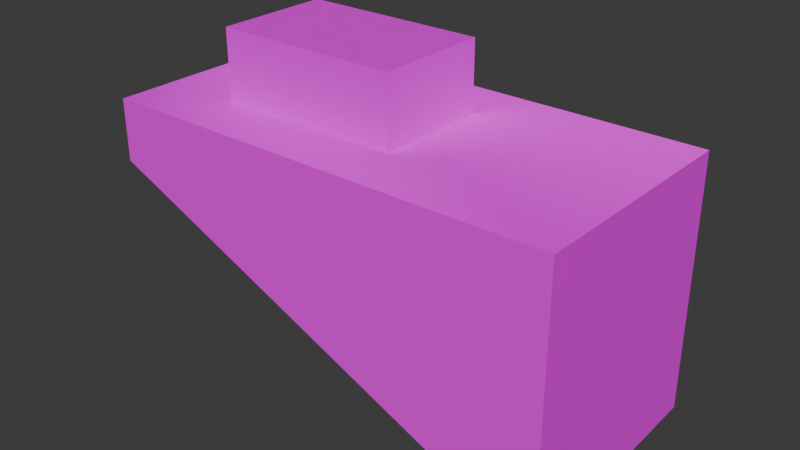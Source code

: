 # Source: Building_01_F_01.blend  (saved by Blender 4.1.24; exported with 4.5.12 LTS)
import bpy
from mathutils import Matrix  # noqa: F401  (used for matrix-valued properties, if any)

bpy.ops.wm.read_factory_settings(use_empty=True)
scene = bpy.context.scene
scene.name = 'Scene'

# ---- collections
col_collection = bpy.data.collections.new('Collection'); scene.collection.children.link(col_collection)

# ---- images (referenced by path relative to the original .blend; pixels are not part of the script)
import os
ASSET_DIR = os.environ.get("B2B_ASSET_DIR", "")  # directory of the original .blend (textures are referenced by path, not embedded)
HERE = os.path.dirname(os.path.abspath(__file__))  # packed textures are extracted next to this script under _unpacked/

def load_image(name, relpath, width, height, colorspace="sRGB"):
    """Load a texture the original file referenced (path relative to the .blend, or extracted next to this script)."""
    p = next((c for c in (os.path.join(HERE, relpath), os.path.join(ASSET_DIR, relpath)) if relpath and os.path.exists(c)), "")
    if p:
        img = bpy.data.images.load(p, check_existing=True)
        img.name = name
    else:  # same state as the original file: an image datablock whose file is absent (Cycles renders it pink)
        img = bpy.data.images.new(name, width, height)
        img.source = "FILE"
        img.filepath = "//" + (relpath or name)
    img.colorspace_settings.name = colorspace
    return img
img_w052_jpg = load_image('外壁W052.jpg', '外壁W052.jpg', 1024, 1024, 'sRGB')
img_o001_jpg = load_image('ｺﾝｸﾘｰﾄO001.jpg', 'ｺﾝｸﾘｰﾄO001.jpg', 1024, 1024, 'sRGB')
img_s038_jpg = load_image('外壁S038.jpg', '外壁S038.jpg', 1024, 1024, 'sRGB')
img_w033_jpg = load_image('外壁W033.jpg', '外壁W033.jpg', 1024, 1024, 'sRGB')

# ---- materials (node trees are filled in below, after node groups)
mat_2 = bpy.data.materials.new('壁2')
mat_2.use_transparent_shadow = False
mat_2.roughness = 0.5
mat_1 = bpy.data.materials.new('コンクリート1')
mat_1.use_transparent_shadow = False
mat_1.roughness = 0.5
mat_1_1 = bpy.data.materials.new('壁1')
mat_1_1.use_transparent_shadow = False
mat_1_1.roughness = 0.5
mat_3_001 = bpy.data.materials.new('壁3.001')
mat_3_001.use_transparent_shadow = False
mat_3_001.roughness = 0.5

# ---- material node trees
mat_2.use_nodes = True; mat_2.node_tree.nodes.clear()
_N = mat_2.node_tree.nodes; _L = mat_2.node_tree.links
n0 = _N.new('ShaderNodeBsdfPrincipled'); n0.name = 'プリンシプルBSDF'; n0.location = (10, 300)
n1 = _N.new('ShaderNodeOutputMaterial'); n1.name = 'マテリアル出力'; n1.location = (300, 300)
n2 = _N.new('ShaderNodeNormalMap'); n2.name = 'ノーマルマップ'; n2.location = (-300, -300)
n2.label = 'Normal/Map'
n2.inputs[0].default_value = 0.0
n3 = _N.new('ShaderNodeTexImage'); n3.name = '画像テクスチャ'; n3.location = (-300, 600)
n3.image = img_w052_jpg
_L.new(n0.outputs[0], n1.inputs[0])
_L.new(n2.outputs[0], n0.inputs[5])
_L.new(n3.outputs[0], n0.inputs[0])
n1.is_active_output = True
mat_1.use_nodes = True; mat_1.node_tree.nodes.clear()
_N = mat_1.node_tree.nodes; _L = mat_1.node_tree.links
n0 = _N.new('ShaderNodeBsdfPrincipled'); n0.name = 'プリンシプルBSDF'; n0.location = (10, 300)
n1 = _N.new('ShaderNodeOutputMaterial'); n1.name = 'マテリアル出力'; n1.location = (300, 300)
n2 = _N.new('ShaderNodeNormalMap'); n2.name = 'ノーマルマップ'; n2.location = (-300, -300)
n2.label = 'Normal/Map'
n2.inputs[0].default_value = 0.0
n3 = _N.new('ShaderNodeTexImage'); n3.name = '画像テクスチャ'; n3.location = (-300, 600)
n3.image = img_o001_jpg
_L.new(n0.outputs[0], n1.inputs[0])
_L.new(n2.outputs[0], n0.inputs[5])
_L.new(n3.outputs[0], n0.inputs[0])
n1.is_active_output = True
mat_1_1.use_nodes = True; mat_1_1.node_tree.nodes.clear()
_N = mat_1_1.node_tree.nodes; _L = mat_1_1.node_tree.links
n0 = _N.new('ShaderNodeBsdfPrincipled'); n0.name = 'プリンシプルBSDF'; n0.location = (10, 300)
n1 = _N.new('ShaderNodeOutputMaterial'); n1.name = 'マテリアル出力'; n1.location = (300, 300)
n2 = _N.new('ShaderNodeNormalMap'); n2.name = 'ノーマルマップ'; n2.location = (-300, -300)
n2.label = 'Normal/Map'
n2.inputs[0].default_value = 0.0
n3 = _N.new('ShaderNodeTexImage'); n3.name = '画像テクスチャ'; n3.location = (-300, 600)
n3.image = img_s038_jpg
_L.new(n0.outputs[0], n1.inputs[0])
_L.new(n2.outputs[0], n0.inputs[5])
_L.new(n3.outputs[0], n0.inputs[0])
n1.is_active_output = True
mat_3_001.use_nodes = True; mat_3_001.node_tree.nodes.clear()
_N = mat_3_001.node_tree.nodes; _L = mat_3_001.node_tree.links
n0 = _N.new('ShaderNodeBsdfPrincipled'); n0.name = 'プリンシプルBSDF'; n0.location = (10, 300)
n1 = _N.new('ShaderNodeOutputMaterial'); n1.name = 'マテリアル出力'; n1.location = (300, 300)
n2 = _N.new('ShaderNodeNormalMap'); n2.name = 'ノーマルマップ'; n2.location = (-300, -300)
n2.label = 'Normal/Map'
n2.inputs[0].default_value = 0.0
n3 = _N.new('ShaderNodeTexImage'); n3.name = '画像テクスチャ'; n3.location = (-300, 600)
n3.image = img_w033_jpg
_L.new(n0.outputs[0], n1.inputs[0])
_L.new(n2.outputs[0], n0.inputs[5])
_L.new(n3.outputs[0], n0.inputs[0])
n1.is_active_output = True

# ---- world
world_world = bpy.data.worlds.new('World'); scene.world = world_world
world_world.use_nodes = True; world_world.node_tree.nodes.clear()
_N = world_world.node_tree.nodes; _L = world_world.node_tree.links
n0 = _N.new('ShaderNodeOutputWorld'); n0.name = 'World Output'; n0.location = (300, 300)
n1 = _N.new('ShaderNodeBackground'); n1.name = 'Background'; n1.location = (10, 300)
n1.inputs[0].default_value = (0.05088, 0.05088, 0.05088, 1.0)
_L.new(n1.outputs[0], n0.inputs[0])
n0.is_active_output = True
world_world.color = (0.05088, 0.05088, 0.05088)
world_world.use_sun_shadow = False
world_world.sun_shadow_jitter_overblur = 0.0

# ---- meshes
me_001 = bpy.data.meshes.new('立方体.001')
me_001.from_pydata([(-12.97, 5.0, 60.0), (-12.97, 5.0, 66.0), (3.028, 5.0, 60.0), (3.028, 5.0, 66.0), (-12.97, -5.0, 60.0), (-12.97, -5.0, 66.0), (3.028, -5.0, 60.0), (3.028, -5.0, 66.0), (-20.0, 10.0, 60.0), (20.0, 10.0, 60.0), (-20.0, -10.0, 60.0), (20.0, -10.0, 60.0), (-20.0, 10.0, 60.0), (20.0, 10.0, 60.0), (20.0, -10.0, 60.0), (-20.0, -10.0, 60.0), (-20.0, 10.0, 55.61), (20.0, 10.0, 37.84), (20.0, -10.0, 36.91), (-20.0, -10.0, 54.68)], [], [(0, 1, 3, 2), (2, 3, 7, 6), (6, 7, 5, 4), (4, 5, 1, 0), (2, 6, 4, 0), (7, 3, 1, 5), (16, 8, 9, 17), (17, 9, 11, 18), (18, 11, 10, 19), (19, 10, 8, 16), (10, 11, 14, 15), (14, 13, 12, 15), (9, 8, 12, 13), (8, 10, 15, 12), (11, 9, 13, 14), (18, 19, 16, 17)])
me_001.polygons.foreach_set('use_smooth', [1, 1, 1, 1, 1, 1, 1, 1, 1, 1, 1, 1, 1, 1, 1, 0])
me_001.polygons.foreach_set('material_index', [0, 0, 0, 0, 0, 0, 1, 1, 3, 1, 3, 2, 1, 1, 1, 1])
_k = set([(0, 1), (0, 2), (0, 4), (1, 3), (1, 5), (2, 3), (2, 6), (3, 7), (4, 5), (4, 6), (5, 7), (6, 7), (8, 9), (8, 10), (8, 16), (9, 11), (9, 17), (10, 11), (10, 19), (11, 18)])
me_001.attributes.new('sharp_edge', 'BOOLEAN', 'EDGE').data.foreach_set('value', [ (min(e.vertices), max(e.vertices)) in _k for e in me_001.edges])
_uv = me_001.uv_layers.new(name='UVマップ')
_uv.uv.foreach_set('vector', [0.375, 0.0, 0.625, 0.0, 0.625, 0.25, 0.375, 0.25, -0.9467, -3.715, 1.947, -3.715, 1.947, -0.8217, -0.9467, -0.8217, 0.375, 1.073, 0.625, 1.073, 0.625, 0.1774, 0.375, 0.1774, -0.9467, 2.072, 1.947, 2.072, 1.947, 4.965, -0.9467, 4.965, 0.125, 0.5, 0.375, 0.5, 0.375, 0.75, 0.125, 0.75, -1.932, -2.057, 3.432, -2.057, 3.432, 3.307, -1.932, 3.307, 2.096, -1.745, 2.37, -1.745, 2.37, 1.995, 0.9889, 1.995, 0.9875, -1.49, 2.365, -1.49, 2.365, 2.24, 0.9296, 2.24, -0.1602, 4.185, -2.9, 4.185, -2.9, -2.935, -2.269, -2.935, 1.275, -0.06756, 1.443, -0.06756, 1.443, 1.818, 1.305, 1.818, -2.9, -2.935, -2.9, 4.185, -2.9, 4.185, -2.9, -2.935, -0.02491, -0.1499, 1.525, -0.1499, 1.525, 1.4, -0.02491, 1.4, 2.37, 1.995, 2.37, -1.745, 2.37, -1.745, 2.37, 1.995, 1.443, 1.818, 1.443, -0.06756, 1.443, -0.06756, 1.443, 1.818, 2.365, 2.24, 2.365, -1.49, 2.365, -1.49, 2.365, 2.24, 0.0, 0.0, 0.0, 0.0, 0.0, 0.0, 0.0, 0.0])
me_001.materials.append(mat_2)
me_001.materials.append(mat_1)
me_001.materials.append(mat_1_1)
me_001.materials.append(mat_3_001)
me_001.update()
me_001.normals_split_custom_set([tuple(v) for v in zip(*[iter([-2.98e-08, 1.0, 1.589e-07, -2.98e-08, 1.0, 1.589e-07, -2.98e-08, 1.0, 1.589e-07, -2.98e-08, 1.0, 1.589e-07, 1.0, 1.272e-07, 7.579e-15, 1.0, 1.272e-07, 7.579e-15, 1.0, 1.272e-07, 7.579e-15, 1.0, 1.272e-07, 7.579e-15, 2.98e-08, -1.0, -1.589e-07, 2.98e-08, -1.0, -1.589e-07, 2.98e-08, -1.0, -1.589e-07, 2.98e-08, -1.0, -1.589e-07, -1.0, 0.0, 0.0, -1.0, 0.0, 0.0, -1.0, 0.0, 0.0, -1.0, 0.0, 0.0, 0.0, 0.0, -1.0, 0.0, 0.0, -1.0, 0.0, 0.0, -1.0, 0.0, 0.0, -1.0, 0.0, 0.0, 1.0, 0.0, 0.0, 1.0, 0.0, 0.0, 1.0, 0.0, 0.0, 1.0, -3.566e-08, 1.0, 5.749e-08, -3.566e-08, 1.0, 5.749e-08, -3.566e-08, 1.0, 5.749e-08, -3.566e-08, 1.0, 5.749e-08, 1.0, 0.0, 0.0, 1.0, 0.0, 0.0, 1.0, 0.0, 0.0, 1.0, 0.0, 0.0, 3.724e-08, -1.0, -5.371e-08, 3.724e-08, -1.0, -5.371e-08, 3.724e-08, -1.0, -5.371e-08, 3.724e-08, -1.0, -5.371e-08, -1.0, 0.0, 0.0, -1.0, 0.0, 0.0, -1.0, 0.0, 0.0, -1.0, 0.0, 0.0, -1.0, 4.772e-05, -4.371e-08, -4.777e-05, -1.0, -4.371e-08, 4.765e-05, -0.9924, 0.1233, 0.0, 0.0, 1.0, 4.765e-05, -0.9924, 0.1233, 3.751e-05, -0.7812, 0.6243, 0.0, -0.7812, 0.6243, 0.0, 0.0, 1.0, 1.0, -4.772e-05, -4.371e-08, 4.777e-05, 1.0, -4.371e-08, 0.0, -0.7812, 0.6243, 3.751e-05, -0.7812, 0.6243, 4.777e-05, 1.0, -4.371e-08, -1.0, 4.772e-05, -4.371e-08, 0.0, 0.0, 1.0, 0.0, -0.7812, 0.6243, -4.777e-05, -1.0, -4.371e-08, 1.0, -4.772e-05, -4.371e-08, 3.751e-05, -0.7812, 0.6243, 4.765e-05, -0.9924, 0.1233, -0.4056, 0.04255, -0.9131, -0.4056, 0.04255, -0.9131, -0.4056, 0.04255, -0.9131, -0.4056, 0.04255, -0.9131])] * 3)])

# ---- objects
ob_top = bpy.data.objects.new('Top', me_001)

# ---- transforms, parenting, visibility, modifiers, constraints
ob_top.location = (0.0, 0.0, 0.0)
ob_top.color = (0.8, 0.8, 0.8, 1.0)

# ---- collection membership
col_collection.objects.link(ob_top)

# ---- scene / render settings (as saved in the file)
scene.frame_start = 1; scene.frame_end = 250; scene.frame_set(1)
scene.render.engine = 'BLENDER_EEVEE_NEXT'
scene.cycles.sampling_pattern = 'TABULATED_SOBOL'
scene.eevee.ray_tracing_options.trace_max_roughness = 0.0
bpy.context.view_layer.update()

# ---- added for rendering (the .blend has no active camera and no usable light): camera, sun
cam_auto = bpy.data.cameras.new('AutoCamera')
cam_auto.lens = 50.0
cam_auto.sensor_width = 36.0
cam_auto.clip_end = 1000.0
ob_auto_camera = bpy.data.objects.new('AutoCamera', cam_auto)
scene.collection.objects.link(ob_auto_camera)
ob_auto_camera.location = (49.3598, -59.2318, 90.9438)
ob_auto_camera.rotation_euler = (1.09748, -7.21219e-08, 0.694738)
scene.camera = ob_auto_camera
light_auto_sun = bpy.data.lights.new('AutoSun', 'SUN')
light_auto_sun.energy = 3.0
light_auto_sun.angle = 0.0523599
ob_auto_sun = bpy.data.objects.new('AutoSun', light_auto_sun)
scene.collection.objects.link(ob_auto_sun)
ob_auto_sun.rotation_euler = (0.872665, 0.174533, 0.523599)
bpy.context.view_layer.update()

